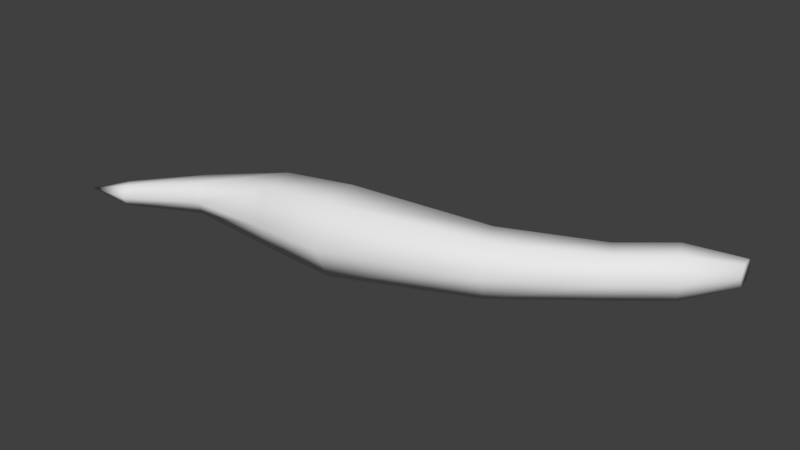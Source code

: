 # Source: Macaxeira_ta_junta_com_a_inteira.blend  (saved by Blender 2.79.0; exported with 4.5.12 LTS)
import bpy
from mathutils import Matrix  # noqa: F401  (used for matrix-valued properties, if any)

bpy.ops.wm.read_factory_settings(use_empty=True)
scene = bpy.context.scene
scene.name = 'Scene'

# ---- collections
col_collection_1 = bpy.data.collections.new('Collection 1'); scene.collection.children.link(col_collection_1)

# ---- materials (node trees are filled in below, after node groups)
mat_material = bpy.data.materials.new('Material')
mat_material.alpha_threshold = 0.0
mat_material.use_transparent_shadow = False
mat_material.roughness = 0.5
mat_material.line_color = (0.0, 0.0, 0.0, 1.0)

# ---- material node trees

# ---- world
world_world = bpy.data.worlds.new('World'); scene.world = world_world
world_world.color = (0.05088, 0.05088, 0.05088)
world_world.use_sun_shadow = False
world_world.sun_shadow_jitter_overblur = 0.0
world_world.cycles.sampling_method = 'MANUAL'

# ---- meshes
me_cube = bpy.data.meshes.new('Cube')
me_cube.from_pydata([(-0.2652, -0.09783, 0.03225), (-0.3914, -0.1414, 0.03225), (-0.4361, -0.1838, 0.03225), (-0.003076, 0.009191, 0.03225), (-0.4339, -0.1879, 0.02415), (-0.002555, 0.004146, 0.02347), (-0.4295, -0.1962, 0.02415), (-0.001512, -0.005944, 0.02347), (-0.4273, -0.2003, 0.03225), (-0.0009905, -0.01099, 0.03225), (-0.4295, -0.1962, 0.04035), (-0.001512, -0.005944, 0.04104), (-0.4339, -0.1879, 0.04035), (-0.002555, 0.004146, 0.04104), (-0.04777, -0.01065, 0.03225), (-0.04285, -0.01953, 0.01467), (-0.2622, -0.1151, 0.001949), (-0.3878, -0.1481, 0.01898), (-0.03302, -0.03729, 0.01467), (-0.2561, -0.1495, 0.001949), (-0.3805, -0.1615, 0.01898), (-0.0281, -0.04617, 0.03225), (-0.2531, -0.1668, 0.03225), (-0.3768, -0.1683, 0.03225), (-0.03302, -0.03729, 0.04984), (-0.2561, -0.1495, 0.06255), (-0.3805, -0.1615, 0.04552), (-0.04285, -0.01953, 0.04984), (-0.2622, -0.1151, 0.06255), (-0.3878, -0.1481, 0.04552), (-0.1366, -0.1253, 0.03225), (-0.1517, -0.09018, 0.009989), (-0.1567, -0.07847, 0.03225), (-0.1416, -0.1136, 0.009989), (-0.1416, -0.1136, 0.05451), (-0.1517, -0.09018, 0.05451), (-0.08585, -0.04203, 0.03225), (-0.06366, -0.07547, 0.03225), (-0.0803, -0.05039, 0.01482), (-0.06921, -0.06711, 0.01482), (-0.06921, -0.06711, 0.04969), (-0.0803, -0.05039, 0.04969), (-0.3114, -0.1666, 0.03225), (-0.3209, -0.1232, 0.00635), (-0.3146, -0.1521, 0.00635), (-0.3241, -0.1088, 0.03225), (-0.3146, -0.1521, 0.05815), (-0.3209, -0.1232, 0.05815), (-0.4613, -0.2038, 0.03225)], [], [(6, 20, 23, 8), (46, 25, 28, 47), (14, 3, 5, 15), (44, 19, 22, 42), (10, 26, 29, 12), (15, 5, 7, 18), (42, 22, 25, 46), (41, 27, 14, 36), (18, 7, 9, 21), (8, 23, 26, 10), (47, 28, 0, 45), (21, 9, 11, 24), (5, 3, 13, 11, 9, 7), (12, 29, 1, 2), (24, 11, 13, 27), (37, 21, 24, 40), (40, 24, 27, 41), (27, 13, 3, 14), (8, 10, 48), (39, 18, 21, 37), (4, 17, 20, 6), (43, 16, 19, 44), (38, 15, 18, 39), (2, 1, 17, 4), (45, 0, 16, 43), (36, 14, 15, 38), (0, 32, 31, 16), (16, 31, 33, 19), (19, 33, 30, 22), (25, 34, 35, 28), (22, 30, 34, 25), (28, 35, 32, 0), (32, 36, 38, 31), (31, 38, 39, 33), (33, 39, 37, 30), (34, 40, 41, 35), (30, 37, 40, 34), (35, 41, 36, 32), (1, 45, 43, 17), (17, 43, 44, 20), (29, 47, 45, 1), (23, 42, 46, 26), (20, 44, 42, 23), (26, 46, 47, 29), (12, 2, 48), (10, 12, 48), (2, 4, 48), (4, 6, 48), (6, 8, 48)])
me_cube.polygons.foreach_set('use_smooth', [True] * 49)
_uv = me_cube.uv_layers.new(name='UVMap')
_uv.uv.foreach_set('vector', [0.06212, 0.2944, 0.1775, 0.2847, 0.1736, 0.3154, 0.05901, 0.3118, 0.3078, 0.09252, 0.4099, 0.06476, 0.4195, 0.1264, 0.314, 0.1457, 0.8837, 0.2483, 0.9751, 0.2648, 0.9688, 0.283, 0.8816, 0.2856, 0.3078, 0.3115, 0.41, 0.3393, 0.3993, 0.4039, 0.292, 0.3672, 0.06211, 0.1096, 0.1775, 0.1194, 0.1762, 0.1498, 0.06203, 0.1267, 0.8816, 0.2856, 0.9688, 0.283, 0.9613, 0.301, 0.8809, 0.3212, 0.292, 0.03682, 0.3993, 8.928e-05, 0.4099, 0.06476, 0.3078, 0.09252, 0.7925, 0.1051, 0.8815, 0.1184, 0.8836, 0.1557, 0.7901, 0.1445, 0.8809, 0.3212, 0.9613, 0.301, 0.9633, 0.3204, 0.8878, 0.358, 0.059, 0.09221, 0.1735, 0.08863, 0.1775, 0.1194, 0.06211, 0.1096, 0.314, 0.1457, 0.4195, 0.1264, 0.4292, 0.192, 0.3144, 0.2019, 0.8876, 0.04602, 0.9632, 0.08362, 0.9612, 0.103, 0.8808, 0.08283, 0.9999, 0.1081, 0.988, 0.1236, 0.9687, 0.121, 0.9612, 0.103, 0.9731, 0.08748, 0.9924, 0.09001, 0.06203, 0.1267, 0.1762, 0.1498, 0.171, 0.179, 0.05806, 0.1442, 0.8808, 0.08283, 0.9612, 0.103, 0.9687, 0.121, 0.8815, 0.1184, 0.8021, 0.02811, 0.8876, 0.04602, 0.8808, 0.08283, 0.7963, 0.06641, 0.7963, 0.06641, 0.8808, 0.08283, 0.8815, 0.1184, 0.7925, 0.1051, 0.8815, 0.1184, 0.9687, 0.121, 0.975, 0.1392, 0.8836, 0.1557, 0.059, 0.09221, 0.06211, 0.1096, 8.928e-05, 0.1214, 0.7964, 0.3376, 0.8809, 0.3212, 0.8878, 0.358, 0.8022, 0.3759, 0.06203, 0.2774, 0.1762, 0.2542, 0.1775, 0.2847, 0.06212, 0.2944, 0.3141, 0.2584, 0.4196, 0.2776, 0.41, 0.3393, 0.3078, 0.3115, 0.7926, 0.2989, 0.8816, 0.2856, 0.8809, 0.3212, 0.7964, 0.3376, 0.05806, 0.2599, 0.1711, 0.225, 0.1762, 0.2542, 0.06203, 0.2774, 0.3145, 0.2021, 0.4293, 0.212, 0.4196, 0.2776, 0.3141, 0.2584, 0.7902, 0.2595, 0.8837, 0.2483, 0.8816, 0.2856, 0.7926, 0.2989, 0.4293, 0.212, 0.6357, 0.2562, 0.6318, 0.3054, 0.4196, 0.2776, 0.4196, 0.2776, 0.6318, 0.3054, 0.6313, 0.3552, 0.41, 0.3393, 0.41, 0.3393, 0.6313, 0.3552, 0.6339, 0.4039, 0.3993, 0.4039, 0.4099, 0.06476, 0.6312, 0.04885, 0.6318, 0.09858, 0.4195, 0.1264, 0.3993, 8.928e-05, 0.6338, 8.959e-05, 0.6312, 0.04885, 0.4099, 0.06476, 0.4195, 0.1264, 0.6318, 0.09858, 0.6356, 0.1478, 0.4292, 0.192, 0.6357, 0.2562, 0.7902, 0.2595, 0.7926, 0.2989, 0.6318, 0.3054, 0.6318, 0.3054, 0.7926, 0.2989, 0.7964, 0.3376, 0.6313, 0.3552, 0.6313, 0.3552, 0.7964, 0.3376, 0.8022, 0.3759, 0.6339, 0.4039, 0.6312, 0.04885, 0.7963, 0.06641, 0.7925, 0.1051, 0.6318, 0.09858, 0.6338, 8.959e-05, 0.8021, 0.02811, 0.7963, 0.06641, 0.6312, 0.04885, 0.6318, 0.09858, 0.7925, 0.1051, 0.7901, 0.1445, 0.6356, 0.1478, 0.1711, 0.225, 0.3145, 0.2021, 0.3141, 0.2584, 0.1762, 0.2542, 0.1762, 0.2542, 0.3141, 0.2584, 0.3078, 0.3115, 0.1775, 0.2847, 0.1762, 0.1498, 0.314, 0.1457, 0.3144, 0.2019, 0.171, 0.179, 0.1735, 0.08863, 0.292, 0.03682, 0.3078, 0.09252, 0.1775, 0.1194, 0.1775, 0.2847, 0.3078, 0.3115, 0.292, 0.3672, 0.1736, 0.3154, 0.1775, 0.1194, 0.3078, 0.09252, 0.314, 0.1457, 0.1762, 0.1498, 0.06203, 0.1267, 0.05806, 0.1442, 8.928e-05, 0.1214, 0.06211, 0.1096, 0.06203, 0.1267, 8.928e-05, 0.1214, 0.05806, 0.2599, 0.06203, 0.2774, 8.928e-05, 0.2826, 0.06203, 0.2774, 0.06212, 0.2944, 8.928e-05, 0.2826, 0.06212, 0.2944, 0.05901, 0.3118, 8.928e-05, 0.2826])
me_cube.materials.append(mat_material)
me_cube.use_remesh_preserve_volume = False
me_cube.use_remesh_preserve_attributes = False
me_cube.use_mirror_vertex_groups = False
me_cube.update()

# ---- objects
ob_cube = bpy.data.objects.new('Cube', me_cube)

# ---- transforms, parenting, visibility, modifiers, constraints
ob_cube.location = (0.0, 0.0, 0.0)
ob_cube.lock_rotations_4d = False
ob_cube.empty_display_type = 'ARROWS'
ob_cube.lineart.crease_threshold = 0.0

# ---- collection membership
col_collection_1.objects.link(ob_cube)

# ---- scene / render settings (as saved in the file)
scene.frame_start = 1; scene.frame_end = 250; scene.frame_set(1)
scene.render.engine = 'BLENDER_EEVEE_NEXT'
scene.render.resolution_percentage = 50
scene.render.dither_intensity = 0.0
scene.cycles.use_denoising = False
scene.cycles.samples = 128
scene.cycles.sampling_pattern = 'TABULATED_SOBOL'
scene.cycles.use_adaptive_sampling = False
scene.cycles.use_light_tree = False
scene.cycles.blur_glossy = 0.0
scene.cycles.sample_clamp_indirect = 0.0
scene.view_settings.view_transform = 'Standard'
bpy.context.view_layer.update()

# ---- added for rendering (the .blend has no active camera and no usable light): camera, sun
cam_auto = bpy.data.cameras.new('AutoCamera')
cam_auto.lens = 50.0
cam_auto.sensor_width = 36.0
cam_auto.clip_end = 1000.0
ob_auto_camera = bpy.data.objects.new('AutoCamera', cam_auto)
scene.collection.objects.link(ob_auto_camera)
ob_auto_camera.location = (0.241474, -0.664465, 0.410359)
ob_auto_camera.rotation_euler = (1.09748, -7.21219e-08, 0.694738)
scene.camera = ob_auto_camera
light_auto_sun = bpy.data.lights.new('AutoSun', 'SUN')
light_auto_sun.energy = 3.0
light_auto_sun.angle = 0.0523599
ob_auto_sun = bpy.data.objects.new('AutoSun', light_auto_sun)
scene.collection.objects.link(ob_auto_sun)
ob_auto_sun.rotation_euler = (0.872665, 0.174533, 0.523599)
bpy.context.view_layer.update()
